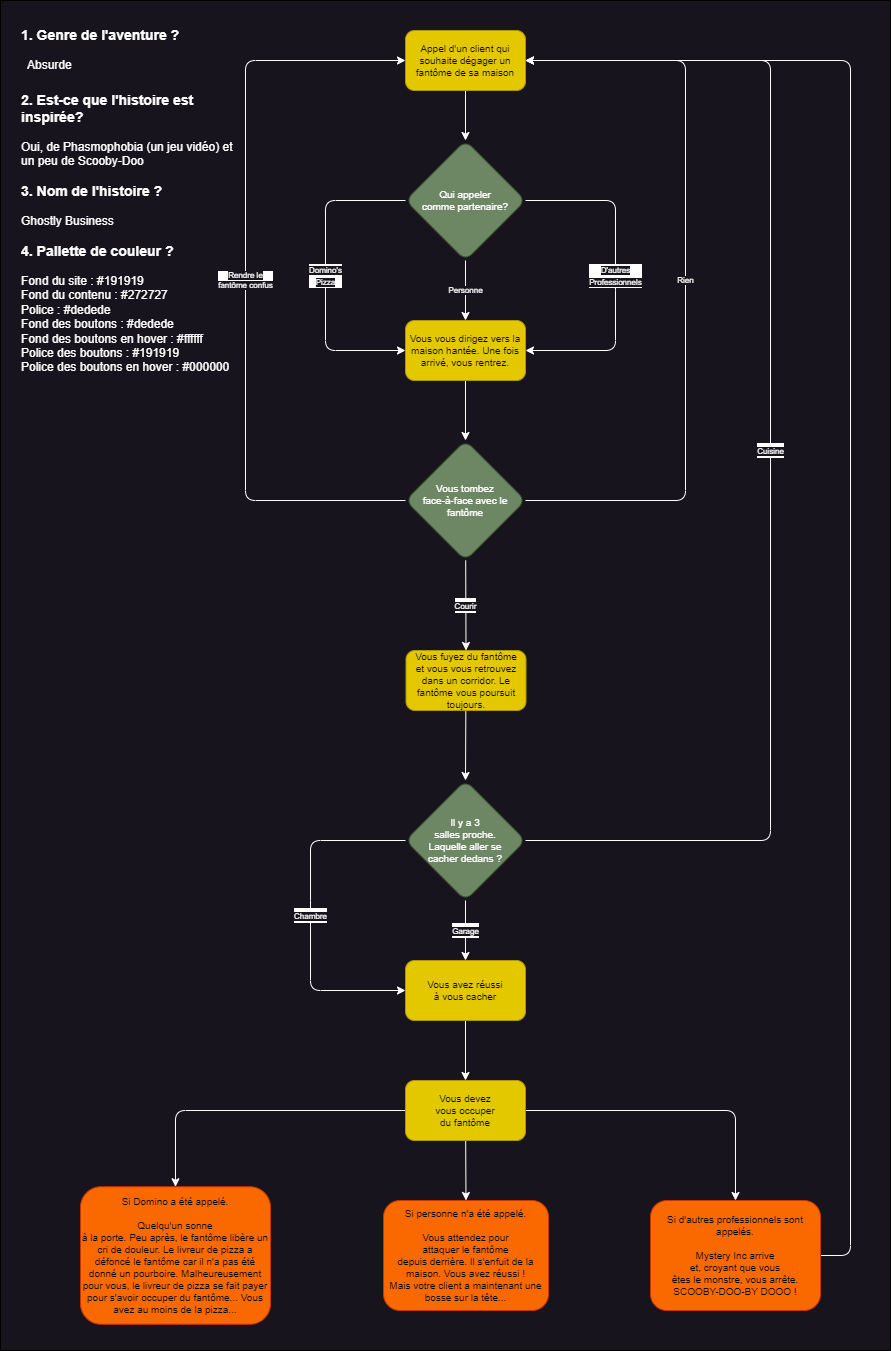

The diagram above was exported from draw.io. Its source (the exported page's mxGraphModel, read from the mxfile embedded in the PNG):
<mxGraphModel dx="1583" dy="1663" grid="1" gridSize="10" guides="1" tooltips="1" connect="1" arrows="1" fold="1" page="1" pageScale="1" pageWidth="850" pageHeight="1100" math="0" shadow="0">
  <root>
    <mxCell id="0" />
    <mxCell id="1" parent="0" />
    <mxCell id="49" value="" style="rounded=0;whiteSpace=wrap;html=1;fontSize=10;fillColor=#18141d;" parent="1" vertex="1">
      <mxGeometry x="-40" y="-10" width="890" height="1350" as="geometry" />
    </mxCell>
    <mxCell id="7" style="edgeStyle=none;html=1;entryX=0.5;entryY=0;entryDx=0;entryDy=0;fontSize=8;strokeColor=#FFFFFF;" parent="1" source="5" target="6" edge="1">
      <mxGeometry relative="1" as="geometry" />
    </mxCell>
    <mxCell id="5" value="&lt;span style=&quot;font-size: 10px;&quot;&gt;Appel d'un client qui souhaite dégager un fantôme de sa maison&lt;/span&gt;" style="rounded=1;whiteSpace=wrap;html=1;fontSize=8;fillColor=#e3c800;fontColor=#000000;strokeColor=#B09500;" parent="1" vertex="1">
      <mxGeometry x="365" y="20" width="120" height="60" as="geometry" />
    </mxCell>
    <mxCell id="11" value="&lt;font style=&quot;background-color: rgb(24, 20, 29);&quot; color=&quot;#ffffff&quot;&gt;Personne&lt;/font&gt;" style="edgeStyle=none;html=1;entryX=0.5;entryY=0;entryDx=0;entryDy=0;fontSize=8;strokeColor=#FFFFFF;" parent="1" source="6" target="9" edge="1">
      <mxGeometry relative="1" as="geometry">
        <mxPoint as="offset" />
      </mxGeometry>
    </mxCell>
    <mxCell id="20" value="&lt;font style=&quot;font-size: 8px;&quot;&gt;&lt;font style=&quot;background-color: rgb(24, 20, 29);&quot; color=&quot;#ffffff&quot;&gt;D'autres&lt;br&gt;Professionnels&lt;/font&gt;&lt;br&gt;&lt;/font&gt;" style="edgeStyle=none;rounded=1;html=1;entryX=1;entryY=0.5;entryDx=0;entryDy=0;fontSize=10;strokeColor=#FFFFFF;" parent="1" source="6" target="9" edge="1">
      <mxGeometry relative="1" as="geometry">
        <Array as="points">
          <mxPoint x="575" y="190" />
          <mxPoint x="575" y="270" />
          <mxPoint x="575" y="340" />
        </Array>
      </mxGeometry>
    </mxCell>
    <mxCell id="21" value="&lt;font style=&quot;background-color: rgb(24, 20, 29); font-size: 8px;&quot; color=&quot;#ffffff&quot;&gt;Domino's&lt;br&gt;Pizza&lt;/font&gt;" style="edgeStyle=none;rounded=1;html=1;entryX=0;entryY=0.5;entryDx=0;entryDy=0;fontSize=10;strokeColor=#FFFFFF;" parent="1" source="6" target="9" edge="1">
      <mxGeometry relative="1" as="geometry">
        <Array as="points">
          <mxPoint x="285" y="190" />
          <mxPoint x="285" y="340" />
        </Array>
        <mxPoint as="offset" />
      </mxGeometry>
    </mxCell>
    <mxCell id="6" value="&lt;span style=&quot;font-size: 10px;&quot;&gt;Qui appeler&lt;br&gt;comme partenaire?&lt;br&gt;&lt;/span&gt;" style="rhombus;whiteSpace=wrap;html=1;fontSize=8;rounded=1;fillColor=#6d8764;fontColor=#ffffff;strokeColor=#3A5431;" parent="1" vertex="1">
      <mxGeometry x="365" y="130" width="120" height="120" as="geometry" />
    </mxCell>
    <mxCell id="24" value="" style="edgeStyle=none;html=1;fontSize=8;strokeColor=#FFFFFF;" parent="1" source="9" target="23" edge="1">
      <mxGeometry relative="1" as="geometry" />
    </mxCell>
    <mxCell id="9" value="&lt;span style=&quot;font-size: 10px;&quot;&gt;Vous vous dirigez vers la maison hantée. Une fois arrivé, vous rentrez.&lt;br&gt;&lt;/span&gt;" style="rounded=1;whiteSpace=wrap;html=1;fontSize=8;fillColor=#e3c800;fontColor=#000000;strokeColor=#B09500;" parent="1" vertex="1">
      <mxGeometry x="365" y="310" width="120" height="60" as="geometry" />
    </mxCell>
    <mxCell id="25" value="&lt;font style=&quot;background-color: rgb(24, 20, 29);&quot; color=&quot;#ffffff&quot;&gt;Rien&lt;/font&gt;" style="edgeStyle=none;html=1;entryX=1;entryY=0.5;entryDx=0;entryDy=0;fontSize=8;strokeColor=#FFFFFF;" parent="1" source="23" target="5" edge="1">
      <mxGeometry relative="1" as="geometry">
        <Array as="points">
          <mxPoint x="645" y="490" />
          <mxPoint x="645" y="50" />
        </Array>
      </mxGeometry>
    </mxCell>
    <mxCell id="27" value="&lt;font color=&quot;#ffffff&quot; style=&quot;font-size: 8px; background-color: rgb(24, 20, 29);&quot;&gt;Courir&lt;/font&gt;" style="edgeStyle=none;html=1;fontSize=12;entryX=0.5;entryY=0;entryDx=0;entryDy=0;strokeColor=#FFFFFF;" parent="1" source="23" target="51" edge="1">
      <mxGeometry relative="1" as="geometry">
        <mxPoint x="426" y="630" as="targetPoint" />
      </mxGeometry>
    </mxCell>
    <mxCell id="28" value="&lt;font style=&quot;background-color: rgb(24, 20, 29);&quot; color=&quot;#ffffff&quot;&gt;Rendre le &lt;br&gt;fantôme confus&lt;/font&gt;" style="edgeStyle=none;html=1;entryX=0;entryY=0.5;entryDx=0;entryDy=0;fontSize=8;strokeColor=#FFFFFF;" parent="1" source="23" target="5" edge="1">
      <mxGeometry relative="1" as="geometry">
        <Array as="points">
          <mxPoint x="205" y="490" />
          <mxPoint x="205" y="50" />
        </Array>
      </mxGeometry>
    </mxCell>
    <mxCell id="23" value="&lt;span style=&quot;font-size: 10px;&quot;&gt;Vous tombez &lt;br&gt;face-à-face avec le fantôme&lt;/span&gt;" style="rhombus;whiteSpace=wrap;html=1;fontSize=8;rounded=1;fillColor=#6d8764;fontColor=#ffffff;strokeColor=#3A5431;" parent="1" vertex="1">
      <mxGeometry x="365" y="430" width="120" height="120" as="geometry" />
    </mxCell>
    <mxCell id="31" value="&lt;font color=&quot;#ffffff&quot; style=&quot;font-size: 8px; background-color: rgb(24, 20, 29);&quot;&gt;Garage&lt;/font&gt;" style="edgeStyle=none;html=1;entryX=0.5;entryY=0;entryDx=0;entryDy=0;fontSize=12;strokeColor=#FFFFFF;" parent="1" source="29" target="30" edge="1">
      <mxGeometry relative="1" as="geometry" />
    </mxCell>
    <mxCell id="32" value="&lt;font color=&quot;#ffffff&quot; style=&quot;font-size: 8px; background-color: rgb(24, 20, 29);&quot;&gt;Chambre&lt;/font&gt;" style="edgeStyle=none;html=1;entryX=0;entryY=0.5;entryDx=0;entryDy=0;fontSize=12;strokeColor=#FFFFFF;" parent="1" source="29" target="30" edge="1">
      <mxGeometry relative="1" as="geometry">
        <Array as="points">
          <mxPoint x="270" y="830" />
          <mxPoint x="270" y="900" />
          <mxPoint x="270" y="980" />
        </Array>
        <mxPoint as="offset" />
      </mxGeometry>
    </mxCell>
    <mxCell id="29" value="&lt;font style=&quot;font-size: 10px;&quot;&gt;Il y a 3&lt;br&gt;salles proche.&lt;br&gt;Laquelle aller se&lt;br&gt;cacher dedans ?&lt;br&gt;&lt;/font&gt;" style="rhombus;whiteSpace=wrap;html=1;fontSize=8;rounded=1;fillColor=#6d8764;fontColor=#ffffff;strokeColor=#3A5431;" parent="1" vertex="1">
      <mxGeometry x="365" y="770" width="120" height="120" as="geometry" />
    </mxCell>
    <mxCell id="33" value="&lt;font color=&quot;#ffffff&quot; style=&quot;font-size: 8px; background-color: rgb(24, 20, 29);&quot;&gt;Cuisine&lt;/font&gt;" style="edgeStyle=none;html=1;entryX=1;entryY=0.5;entryDx=0;entryDy=0;fontSize=12;exitX=1;exitY=0.5;exitDx=0;exitDy=0;strokeColor=#FFFFFF;" parent="1" source="29" target="5" edge="1">
      <mxGeometry relative="1" as="geometry">
        <Array as="points">
          <mxPoint x="730" y="830" />
          <mxPoint x="730" y="50" />
        </Array>
      </mxGeometry>
    </mxCell>
    <mxCell id="35" style="edgeStyle=none;html=1;entryX=0.5;entryY=0;entryDx=0;entryDy=0;fontSize=8;strokeColor=#FFFFFF;" parent="1" source="30" target="34" edge="1">
      <mxGeometry relative="1" as="geometry" />
    </mxCell>
    <mxCell id="30" value="&lt;span style=&quot;font-size: 10px;&quot;&gt;Vous avez réussi&lt;br&gt;à vous cacher&lt;br&gt;&lt;/span&gt;" style="rounded=1;whiteSpace=wrap;html=1;fontSize=8;fillColor=#e3c800;fontColor=#000000;strokeColor=#B09500;" parent="1" vertex="1">
      <mxGeometry x="365" y="950" width="120" height="60" as="geometry" />
    </mxCell>
    <mxCell id="39" value="" style="edgeStyle=none;html=1;entryX=0.5;entryY=0;entryDx=0;entryDy=0;fontSize=8;strokeColor=#FFFFFF;" parent="1" source="34" target="38" edge="1">
      <mxGeometry x="-0.3953" relative="1" as="geometry">
        <Array as="points">
          <mxPoint x="135" y="1100" />
        </Array>
        <mxPoint as="offset" />
      </mxGeometry>
    </mxCell>
    <mxCell id="40" value="" style="edgeStyle=none;html=1;entryX=0.5;entryY=0;entryDx=0;entryDy=0;fontSize=8;strokeColor=#FFFFFF;" parent="1" source="34" target="36" edge="1">
      <mxGeometry relative="1" as="geometry" />
    </mxCell>
    <mxCell id="41" style="edgeStyle=none;html=1;entryX=0.5;entryY=0;entryDx=0;entryDy=0;fontSize=8;strokeColor=#FFFFFF;" parent="1" source="34" target="37" edge="1">
      <mxGeometry relative="1" as="geometry">
        <Array as="points">
          <mxPoint x="695" y="1100" />
        </Array>
      </mxGeometry>
    </mxCell>
    <mxCell id="34" value="&lt;span style=&quot;font-size: 10px;&quot;&gt;Vous devez&lt;br&gt;vous occuper&lt;br&gt;du fantôme&lt;br&gt;&lt;/span&gt;" style="rounded=1;whiteSpace=wrap;html=1;fontSize=8;fillColor=#e3c800;fontColor=#000000;strokeColor=#B09500;" parent="1" vertex="1">
      <mxGeometry x="365" y="1070" width="120" height="60" as="geometry" />
    </mxCell>
    <mxCell id="36" value="&lt;span style=&quot;font-size: 10px;&quot;&gt;Si personne n'a été appelé.&lt;br&gt;&lt;br&gt;Vous attendez pour&lt;br&gt;attaquer le fantôme&lt;br&gt;depuis derrière. Il s'enfuit de la maison. Vous avez réussi !&lt;br&gt;Mais votre client a maintenant une bosse sur la tête...&lt;br&gt;&lt;/span&gt;" style="rounded=1;whiteSpace=wrap;html=1;fontSize=8;fillColor=#fa6800;fontColor=#000000;strokeColor=#C73500;" parent="1" vertex="1">
      <mxGeometry x="343" y="1190" width="165" height="110" as="geometry" />
    </mxCell>
    <mxCell id="43" style="edgeStyle=none;html=1;entryX=1;entryY=0.5;entryDx=0;entryDy=0;strokeColor=#FFFFFF;" parent="1" source="37" target="5" edge="1">
      <mxGeometry relative="1" as="geometry">
        <Array as="points">
          <mxPoint x="810" y="1245" />
          <mxPoint x="810" y="50" />
        </Array>
      </mxGeometry>
    </mxCell>
    <mxCell id="37" value="&lt;span style=&quot;font-size: 10px;&quot;&gt;Si d'autres professionnels sont appelés.&lt;br&gt;&lt;br&gt;Mystery Inc arrive&lt;br&gt;et, croyant que vous&lt;br&gt;êtes le monstre, vous arrête.&lt;br&gt;SCOOBY-DOO-BY DOOO !&lt;br&gt;&lt;/span&gt;" style="rounded=1;whiteSpace=wrap;html=1;fontSize=8;fillColor=#fa6800;fontColor=#000000;strokeColor=#C73500;" parent="1" vertex="1">
      <mxGeometry x="610" y="1190" width="170" height="110" as="geometry" />
    </mxCell>
    <mxCell id="38" value="&lt;span style=&quot;font-size: 10px;&quot;&gt;Si Domino a été appelé. &lt;br&gt;&lt;br&gt;Quelqu'un sonne&lt;br&gt;à la porte. Peu après, le fantôme libère un cri de douleur. Le livreur de pizza a défoncé le fantôme car il n'a pas été donné un pourboire. Malheureusement pour vous, le livreur de pizza se fait payer pour s'avoir occuper du fantôme... Vous avez au moins de la pizza...&lt;br&gt;&lt;/span&gt;" style="rounded=1;whiteSpace=wrap;html=1;fontSize=8;fillColor=#fa6800;fontColor=#000000;strokeColor=#C73500;" parent="1" vertex="1">
      <mxGeometry x="40" y="1176.25" width="190" height="137.5" as="geometry" />
    </mxCell>
    <mxCell id="44" value="&lt;h1&gt;&lt;font color=&quot;#ffffff&quot;&gt;&lt;span style=&quot;background-color: initial;&quot;&gt;&lt;font style=&quot;font-size: 14px;&quot;&gt;1. Genre de l'aventure ?&lt;/font&gt;&lt;/span&gt;&lt;span style=&quot;background-color: initial; font-size: 12px;&quot;&gt;&amp;nbsp;&lt;/span&gt;&lt;span style=&quot;background-color: initial; font-size: 12px; font-weight: normal;&quot;&gt; &amp;nbsp; &amp;nbsp; &amp;nbsp;&amp;nbsp;&lt;/span&gt;&lt;font style=&quot;font-size: 12px; font-weight: normal;&quot;&gt;Absurde&lt;/font&gt;&lt;/font&gt;&lt;/h1&gt;&lt;div&gt;&lt;b&gt;&lt;font color=&quot;#ffffff&quot; style=&quot;font-size: 14px;&quot;&gt;2. Est-ce que l'histoire est inspirée?&lt;/font&gt;&lt;/b&gt;&lt;/div&gt;&lt;div&gt;&lt;font color=&quot;#ffffff&quot;&gt;&lt;br&gt;&lt;/font&gt;&lt;/div&gt;&lt;div&gt;&lt;font color=&quot;#ffffff&quot;&gt;Oui, de Phasmophobia (un jeu vidéo) et un peu de Scooby-Doo&lt;/font&gt;&lt;/div&gt;&lt;div&gt;&lt;font color=&quot;#ffffff&quot;&gt;&lt;br&gt;&lt;/font&gt;&lt;/div&gt;&lt;div&gt;&lt;b&gt;&lt;font color=&quot;#ffffff&quot; style=&quot;font-size: 14px;&quot;&gt;3. Nom de l'histoire ?&lt;/font&gt;&lt;/b&gt;&lt;/div&gt;&lt;div&gt;&lt;font color=&quot;#ffffff&quot;&gt;&lt;br&gt;&lt;/font&gt;&lt;/div&gt;&lt;div&gt;&lt;font color=&quot;#ffffff&quot;&gt;Ghostly Business&lt;/font&gt;&lt;/div&gt;&lt;div&gt;&lt;font color=&quot;#ffffff&quot;&gt;&lt;br&gt;&lt;/font&gt;&lt;/div&gt;&lt;div&gt;&lt;b&gt;&lt;font color=&quot;#ffffff&quot; style=&quot;font-size: 14px;&quot;&gt;4. Pallette de couleur ?&lt;/font&gt;&lt;/b&gt;&lt;/div&gt;&lt;div&gt;&lt;font color=&quot;#ffffff&quot;&gt;&lt;br&gt;&lt;/font&gt;&lt;/div&gt;&lt;div&gt;&lt;font color=&quot;#ffffff&quot;&gt;Fond du site : #191919&lt;/font&gt;&lt;/div&gt;&lt;div&gt;&lt;font color=&quot;#ffffff&quot;&gt;Fond du contenu : #272727&lt;/font&gt;&lt;/div&gt;&lt;div&gt;&lt;font color=&quot;#ffffff&quot;&gt;Police : #dedede&lt;/font&gt;&lt;/div&gt;&lt;div&gt;&lt;font color=&quot;#ffffff&quot;&gt;Fond des boutons : #dedede&lt;/font&gt;&lt;/div&gt;&lt;div&gt;&lt;font color=&quot;#ffffff&quot;&gt;Fond des boutons en hover : #ffffff&lt;/font&gt;&lt;/div&gt;&lt;div&gt;&lt;font color=&quot;#ffffff&quot;&gt;Police des boutons : #191919&lt;/font&gt;&lt;/div&gt;&lt;div&gt;&lt;font color=&quot;#ffffff&quot;&gt;Police des boutons en hover : #000000&lt;/font&gt;&lt;/div&gt;" style="text;html=1;strokeColor=none;fillColor=none;spacing=5;spacingTop=-20;whiteSpace=wrap;overflow=hidden;rounded=0;" parent="1" vertex="1">
      <mxGeometry x="-24" y="2" width="224" height="368" as="geometry" />
    </mxCell>
    <mxCell id="52" style="edgeStyle=none;html=1;entryX=0.5;entryY=0;entryDx=0;entryDy=0;fontSize=10;strokeColor=#FFFFFF;" parent="1" source="51" target="29" edge="1">
      <mxGeometry relative="1" as="geometry" />
    </mxCell>
    <mxCell id="51" value="&lt;span style=&quot;font-size: 10px;&quot;&gt;Vous fuyez du fantôme&lt;br&gt;et vous vous retrouvez dans un corridor. Le fantôme vous poursuit toujours.&lt;br&gt;&lt;/span&gt;" style="rounded=1;whiteSpace=wrap;html=1;fontSize=8;fillColor=#e3c800;fontColor=#000000;strokeColor=#B09500;" parent="1" vertex="1">
      <mxGeometry x="365.5" y="640" width="120" height="60" as="geometry" />
    </mxCell>
  </root>
</mxGraphModel>